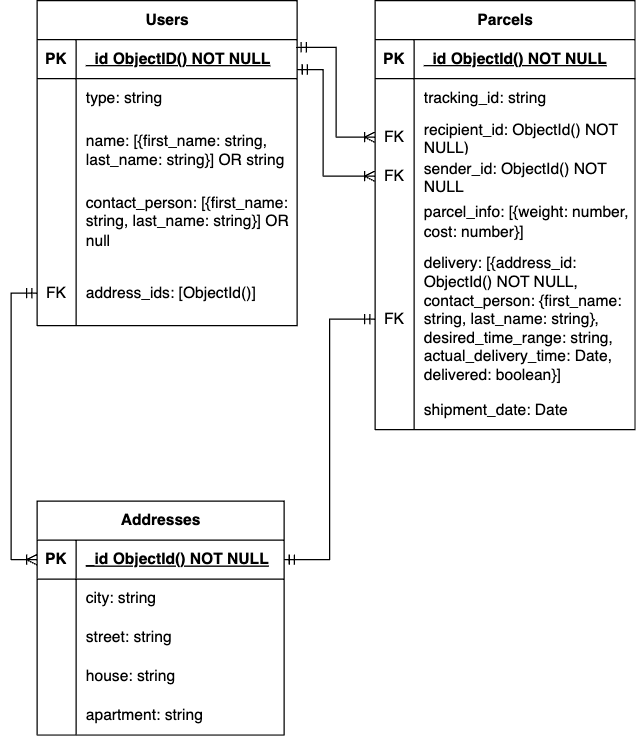

The diagram above was exported from draw.io. Its source (the exported page's mxGraphModel, read from the mxfile embedded in the PNG):
<mxGraphModel dx="1224" dy="658" grid="1" gridSize="10" guides="1" tooltips="1" connect="1" arrows="1" fold="1" page="1" pageScale="1" pageWidth="827" pageHeight="1169" math="0" shadow="0">
  <root>
    <mxCell id="0" />
    <mxCell id="1" parent="0" />
    <mxCell id="3oQxNQJiA7JzjnjZKwpY-1" value="Users" style="shape=table;startSize=30;container=1;collapsible=1;childLayout=tableLayout;fixedRows=1;rowLines=0;fontStyle=1;align=center;resizeLast=1;html=1;" parent="1" vertex="1">
      <mxGeometry x="130" y="200" width="200" height="250" as="geometry" />
    </mxCell>
    <mxCell id="3oQxNQJiA7JzjnjZKwpY-2" value="" style="shape=tableRow;horizontal=0;startSize=0;swimlaneHead=0;swimlaneBody=0;fillColor=none;collapsible=0;dropTarget=0;points=[[0,0.5],[1,0.5]];portConstraint=eastwest;top=0;left=0;right=0;bottom=1;" parent="3oQxNQJiA7JzjnjZKwpY-1" vertex="1">
      <mxGeometry y="30" width="200" height="30" as="geometry" />
    </mxCell>
    <mxCell id="3oQxNQJiA7JzjnjZKwpY-3" value="PK" style="shape=partialRectangle;connectable=0;fillColor=none;top=0;left=0;bottom=0;right=0;fontStyle=1;overflow=hidden;whiteSpace=wrap;html=1;" parent="3oQxNQJiA7JzjnjZKwpY-2" vertex="1">
      <mxGeometry width="30" height="30" as="geometry">
        <mxRectangle width="30" height="30" as="alternateBounds" />
      </mxGeometry>
    </mxCell>
    <mxCell id="3oQxNQJiA7JzjnjZKwpY-4" value="_id ObjectID() NOT NULL" style="shape=partialRectangle;connectable=0;fillColor=none;top=0;left=0;bottom=0;right=0;align=left;spacingLeft=6;fontStyle=5;overflow=hidden;whiteSpace=wrap;html=1;" parent="3oQxNQJiA7JzjnjZKwpY-2" vertex="1">
      <mxGeometry x="30" width="170" height="30" as="geometry">
        <mxRectangle width="170" height="30" as="alternateBounds" />
      </mxGeometry>
    </mxCell>
    <mxCell id="3oQxNQJiA7JzjnjZKwpY-5" value="" style="shape=tableRow;horizontal=0;startSize=0;swimlaneHead=0;swimlaneBody=0;fillColor=none;collapsible=0;dropTarget=0;points=[[0,0.5],[1,0.5]];portConstraint=eastwest;top=0;left=0;right=0;bottom=0;" parent="3oQxNQJiA7JzjnjZKwpY-1" vertex="1">
      <mxGeometry y="60" width="200" height="30" as="geometry" />
    </mxCell>
    <mxCell id="3oQxNQJiA7JzjnjZKwpY-6" value="" style="shape=partialRectangle;connectable=0;fillColor=none;top=0;left=0;bottom=0;right=0;editable=1;overflow=hidden;whiteSpace=wrap;html=1;" parent="3oQxNQJiA7JzjnjZKwpY-5" vertex="1">
      <mxGeometry width="30" height="30" as="geometry">
        <mxRectangle width="30" height="30" as="alternateBounds" />
      </mxGeometry>
    </mxCell>
    <mxCell id="3oQxNQJiA7JzjnjZKwpY-7" value="type: string" style="shape=partialRectangle;connectable=0;fillColor=none;top=0;left=0;bottom=0;right=0;align=left;spacingLeft=6;overflow=hidden;whiteSpace=wrap;html=1;" parent="3oQxNQJiA7JzjnjZKwpY-5" vertex="1">
      <mxGeometry x="30" width="170" height="30" as="geometry">
        <mxRectangle width="170" height="30" as="alternateBounds" />
      </mxGeometry>
    </mxCell>
    <mxCell id="3oQxNQJiA7JzjnjZKwpY-8" value="" style="shape=tableRow;horizontal=0;startSize=0;swimlaneHead=0;swimlaneBody=0;fillColor=none;collapsible=0;dropTarget=0;points=[[0,0.5],[1,0.5]];portConstraint=eastwest;top=0;left=0;right=0;bottom=0;" parent="3oQxNQJiA7JzjnjZKwpY-1" vertex="1">
      <mxGeometry y="90" width="200" height="50" as="geometry" />
    </mxCell>
    <mxCell id="3oQxNQJiA7JzjnjZKwpY-9" value="" style="shape=partialRectangle;connectable=0;fillColor=none;top=0;left=0;bottom=0;right=0;editable=1;overflow=hidden;whiteSpace=wrap;html=1;" parent="3oQxNQJiA7JzjnjZKwpY-8" vertex="1">
      <mxGeometry width="30" height="50" as="geometry">
        <mxRectangle width="30" height="50" as="alternateBounds" />
      </mxGeometry>
    </mxCell>
    <mxCell id="3oQxNQJiA7JzjnjZKwpY-10" value="name: [{first_name: string, last_name: string}] OR string" style="shape=partialRectangle;connectable=0;fillColor=none;top=0;left=0;bottom=0;right=0;align=left;spacingLeft=6;overflow=hidden;whiteSpace=wrap;html=1;" parent="3oQxNQJiA7JzjnjZKwpY-8" vertex="1">
      <mxGeometry x="30" width="170" height="50" as="geometry">
        <mxRectangle width="170" height="50" as="alternateBounds" />
      </mxGeometry>
    </mxCell>
    <mxCell id="3oQxNQJiA7JzjnjZKwpY-11" value="" style="shape=tableRow;horizontal=0;startSize=0;swimlaneHead=0;swimlaneBody=0;fillColor=none;collapsible=0;dropTarget=0;points=[[0,0.5],[1,0.5]];portConstraint=eastwest;top=0;left=0;right=0;bottom=0;" parent="3oQxNQJiA7JzjnjZKwpY-1" vertex="1">
      <mxGeometry y="140" width="200" height="60" as="geometry" />
    </mxCell>
    <mxCell id="3oQxNQJiA7JzjnjZKwpY-12" value="" style="shape=partialRectangle;connectable=0;fillColor=none;top=0;left=0;bottom=0;right=0;editable=1;overflow=hidden;whiteSpace=wrap;html=1;" parent="3oQxNQJiA7JzjnjZKwpY-11" vertex="1">
      <mxGeometry width="30" height="60" as="geometry">
        <mxRectangle width="30" height="60" as="alternateBounds" />
      </mxGeometry>
    </mxCell>
    <mxCell id="3oQxNQJiA7JzjnjZKwpY-13" value="contact_person: [{first_name: string, last_name: string}] OR null" style="shape=partialRectangle;connectable=0;fillColor=none;top=0;left=0;bottom=0;right=0;align=left;spacingLeft=6;overflow=hidden;whiteSpace=wrap;html=1;" parent="3oQxNQJiA7JzjnjZKwpY-11" vertex="1">
      <mxGeometry x="30" width="170" height="60" as="geometry">
        <mxRectangle width="170" height="60" as="alternateBounds" />
      </mxGeometry>
    </mxCell>
    <mxCell id="3oQxNQJiA7JzjnjZKwpY-40" value="" style="shape=tableRow;horizontal=0;startSize=0;swimlaneHead=0;swimlaneBody=0;fillColor=none;collapsible=0;dropTarget=0;points=[[0,0.5],[1,0.5]];portConstraint=eastwest;top=0;left=0;right=0;bottom=0;" parent="3oQxNQJiA7JzjnjZKwpY-1" vertex="1">
      <mxGeometry y="200" width="200" height="50" as="geometry" />
    </mxCell>
    <mxCell id="3oQxNQJiA7JzjnjZKwpY-41" value="FK" style="shape=partialRectangle;connectable=0;fillColor=none;top=0;left=0;bottom=0;right=0;editable=1;overflow=hidden;whiteSpace=wrap;html=1;" parent="3oQxNQJiA7JzjnjZKwpY-40" vertex="1">
      <mxGeometry width="30" height="50" as="geometry">
        <mxRectangle width="30" height="50" as="alternateBounds" />
      </mxGeometry>
    </mxCell>
    <mxCell id="3oQxNQJiA7JzjnjZKwpY-42" value="address_ids: [ObjectId()]" style="shape=partialRectangle;connectable=0;fillColor=none;top=0;left=0;bottom=0;right=0;align=left;spacingLeft=6;overflow=hidden;whiteSpace=wrap;html=1;" parent="3oQxNQJiA7JzjnjZKwpY-40" vertex="1">
      <mxGeometry x="30" width="170" height="50" as="geometry">
        <mxRectangle width="170" height="50" as="alternateBounds" />
      </mxGeometry>
    </mxCell>
    <mxCell id="3oQxNQJiA7JzjnjZKwpY-14" value="Parcels" style="shape=table;startSize=30;container=1;collapsible=1;childLayout=tableLayout;fixedRows=1;rowLines=0;fontStyle=1;align=center;resizeLast=1;html=1;" parent="1" vertex="1">
      <mxGeometry x="390" y="200" width="200" height="330.0000000000002" as="geometry" />
    </mxCell>
    <mxCell id="3oQxNQJiA7JzjnjZKwpY-15" value="" style="shape=tableRow;horizontal=0;startSize=0;swimlaneHead=0;swimlaneBody=0;fillColor=none;collapsible=0;dropTarget=0;points=[[0,0.5],[1,0.5]];portConstraint=eastwest;top=0;left=0;right=0;bottom=1;" parent="3oQxNQJiA7JzjnjZKwpY-14" vertex="1">
      <mxGeometry y="30" width="200" height="30" as="geometry" />
    </mxCell>
    <mxCell id="3oQxNQJiA7JzjnjZKwpY-16" value="PK" style="shape=partialRectangle;connectable=0;fillColor=none;top=0;left=0;bottom=0;right=0;fontStyle=1;overflow=hidden;whiteSpace=wrap;html=1;" parent="3oQxNQJiA7JzjnjZKwpY-15" vertex="1">
      <mxGeometry width="30" height="30" as="geometry">
        <mxRectangle width="30" height="30" as="alternateBounds" />
      </mxGeometry>
    </mxCell>
    <mxCell id="3oQxNQJiA7JzjnjZKwpY-17" value="_id ObjectId() NOT NULL" style="shape=partialRectangle;connectable=0;fillColor=none;top=0;left=0;bottom=0;right=0;align=left;spacingLeft=6;fontStyle=5;overflow=hidden;whiteSpace=wrap;html=1;" parent="3oQxNQJiA7JzjnjZKwpY-15" vertex="1">
      <mxGeometry x="30" width="170" height="30" as="geometry">
        <mxRectangle width="170" height="30" as="alternateBounds" />
      </mxGeometry>
    </mxCell>
    <mxCell id="3oQxNQJiA7JzjnjZKwpY-18" value="" style="shape=tableRow;horizontal=0;startSize=0;swimlaneHead=0;swimlaneBody=0;fillColor=none;collapsible=0;dropTarget=0;points=[[0,0.5],[1,0.5]];portConstraint=eastwest;top=0;left=0;right=0;bottom=0;" parent="3oQxNQJiA7JzjnjZKwpY-14" vertex="1">
      <mxGeometry y="60" width="200" height="30" as="geometry" />
    </mxCell>
    <mxCell id="3oQxNQJiA7JzjnjZKwpY-19" value="" style="shape=partialRectangle;connectable=0;fillColor=none;top=0;left=0;bottom=0;right=0;editable=1;overflow=hidden;whiteSpace=wrap;html=1;" parent="3oQxNQJiA7JzjnjZKwpY-18" vertex="1">
      <mxGeometry width="30" height="30" as="geometry">
        <mxRectangle width="30" height="30" as="alternateBounds" />
      </mxGeometry>
    </mxCell>
    <mxCell id="3oQxNQJiA7JzjnjZKwpY-20" value="tracking_id: string" style="shape=partialRectangle;connectable=0;fillColor=none;top=0;left=0;bottom=0;right=0;align=left;spacingLeft=6;overflow=hidden;whiteSpace=wrap;html=1;" parent="3oQxNQJiA7JzjnjZKwpY-18" vertex="1">
      <mxGeometry x="30" width="170" height="30" as="geometry">
        <mxRectangle width="170" height="30" as="alternateBounds" />
      </mxGeometry>
    </mxCell>
    <mxCell id="3oQxNQJiA7JzjnjZKwpY-21" value="" style="shape=tableRow;horizontal=0;startSize=0;swimlaneHead=0;swimlaneBody=0;fillColor=none;collapsible=0;dropTarget=0;points=[[0,0.5],[1,0.5]];portConstraint=eastwest;top=0;left=0;right=0;bottom=0;" parent="3oQxNQJiA7JzjnjZKwpY-14" vertex="1">
      <mxGeometry y="90" width="200" height="30" as="geometry" />
    </mxCell>
    <mxCell id="3oQxNQJiA7JzjnjZKwpY-22" value="FK" style="shape=partialRectangle;connectable=0;fillColor=none;top=0;left=0;bottom=0;right=0;editable=1;overflow=hidden;whiteSpace=wrap;html=1;" parent="3oQxNQJiA7JzjnjZKwpY-21" vertex="1">
      <mxGeometry width="30" height="30" as="geometry">
        <mxRectangle width="30" height="30" as="alternateBounds" />
      </mxGeometry>
    </mxCell>
    <mxCell id="3oQxNQJiA7JzjnjZKwpY-23" value="recipient_id: ObjectId() NOT NULL)" style="shape=partialRectangle;connectable=0;fillColor=none;top=0;left=0;bottom=0;right=0;align=left;spacingLeft=6;overflow=hidden;whiteSpace=wrap;html=1;" parent="3oQxNQJiA7JzjnjZKwpY-21" vertex="1">
      <mxGeometry x="30" width="170" height="30" as="geometry">
        <mxRectangle width="170" height="30" as="alternateBounds" />
      </mxGeometry>
    </mxCell>
    <mxCell id="3oQxNQJiA7JzjnjZKwpY-24" value="" style="shape=tableRow;horizontal=0;startSize=0;swimlaneHead=0;swimlaneBody=0;fillColor=none;collapsible=0;dropTarget=0;points=[[0,0.5],[1,0.5]];portConstraint=eastwest;top=0;left=0;right=0;bottom=0;" parent="3oQxNQJiA7JzjnjZKwpY-14" vertex="1">
      <mxGeometry y="120" width="200" height="30" as="geometry" />
    </mxCell>
    <mxCell id="3oQxNQJiA7JzjnjZKwpY-25" value="FK" style="shape=partialRectangle;connectable=0;fillColor=none;top=0;left=0;bottom=0;right=0;editable=1;overflow=hidden;whiteSpace=wrap;html=1;" parent="3oQxNQJiA7JzjnjZKwpY-24" vertex="1">
      <mxGeometry width="30" height="30" as="geometry">
        <mxRectangle width="30" height="30" as="alternateBounds" />
      </mxGeometry>
    </mxCell>
    <mxCell id="3oQxNQJiA7JzjnjZKwpY-26" value="sender_id: ObjectId() NOT NULL" style="shape=partialRectangle;connectable=0;fillColor=none;top=0;left=0;bottom=0;right=0;align=left;spacingLeft=6;overflow=hidden;whiteSpace=wrap;html=1;" parent="3oQxNQJiA7JzjnjZKwpY-24" vertex="1">
      <mxGeometry x="30" width="170" height="30" as="geometry">
        <mxRectangle width="170" height="30" as="alternateBounds" />
      </mxGeometry>
    </mxCell>
    <mxCell id="3oQxNQJiA7JzjnjZKwpY-46" value="" style="shape=tableRow;horizontal=0;startSize=0;swimlaneHead=0;swimlaneBody=0;fillColor=none;collapsible=0;dropTarget=0;points=[[0,0.5],[1,0.5]];portConstraint=eastwest;top=0;left=0;right=0;bottom=0;" parent="3oQxNQJiA7JzjnjZKwpY-14" vertex="1">
      <mxGeometry y="150" width="200" height="40" as="geometry" />
    </mxCell>
    <mxCell id="3oQxNQJiA7JzjnjZKwpY-47" value="" style="shape=partialRectangle;connectable=0;fillColor=none;top=0;left=0;bottom=0;right=0;editable=1;overflow=hidden;whiteSpace=wrap;html=1;" parent="3oQxNQJiA7JzjnjZKwpY-46" vertex="1">
      <mxGeometry width="30" height="40" as="geometry">
        <mxRectangle width="30" height="40" as="alternateBounds" />
      </mxGeometry>
    </mxCell>
    <mxCell id="3oQxNQJiA7JzjnjZKwpY-48" value="parcel_info: [{weight: number, cost: number}]" style="shape=partialRectangle;connectable=0;fillColor=none;top=0;left=0;bottom=0;right=0;align=left;spacingLeft=6;overflow=hidden;whiteSpace=wrap;html=1;" parent="3oQxNQJiA7JzjnjZKwpY-46" vertex="1">
      <mxGeometry x="30" width="170" height="40" as="geometry">
        <mxRectangle width="170" height="40" as="alternateBounds" />
      </mxGeometry>
    </mxCell>
    <mxCell id="3oQxNQJiA7JzjnjZKwpY-49" value="" style="shape=tableRow;horizontal=0;startSize=0;swimlaneHead=0;swimlaneBody=0;fillColor=none;collapsible=0;dropTarget=0;points=[[0,0.5],[1,0.5]];portConstraint=eastwest;top=0;left=0;right=0;bottom=0;" parent="3oQxNQJiA7JzjnjZKwpY-14" vertex="1">
      <mxGeometry y="190" width="200" height="110" as="geometry" />
    </mxCell>
    <mxCell id="3oQxNQJiA7JzjnjZKwpY-50" value="FK" style="shape=partialRectangle;connectable=0;fillColor=none;top=0;left=0;bottom=0;right=0;editable=1;overflow=hidden;whiteSpace=wrap;html=1;" parent="3oQxNQJiA7JzjnjZKwpY-49" vertex="1">
      <mxGeometry width="30" height="110" as="geometry">
        <mxRectangle width="30" height="110" as="alternateBounds" />
      </mxGeometry>
    </mxCell>
    <mxCell id="3oQxNQJiA7JzjnjZKwpY-51" value="delivery: [{address_id: ObjectId() NOT NULL, contact_person: {first_name: string, last_name: string}, desired_time_range: string, actual_delivery_time: Date, delivered: boolean}]" style="shape=partialRectangle;connectable=0;fillColor=none;top=0;left=0;bottom=0;right=0;align=left;spacingLeft=6;overflow=hidden;whiteSpace=wrap;html=1;" parent="3oQxNQJiA7JzjnjZKwpY-49" vertex="1">
      <mxGeometry x="30" width="170" height="110" as="geometry">
        <mxRectangle width="170" height="110" as="alternateBounds" />
      </mxGeometry>
    </mxCell>
    <mxCell id="3oQxNQJiA7JzjnjZKwpY-64" value="" style="shape=tableRow;horizontal=0;startSize=0;swimlaneHead=0;swimlaneBody=0;fillColor=none;collapsible=0;dropTarget=0;points=[[0,0.5],[1,0.5]];portConstraint=eastwest;top=0;left=0;right=0;bottom=0;" parent="3oQxNQJiA7JzjnjZKwpY-14" vertex="1">
      <mxGeometry y="300" width="200" height="30" as="geometry" />
    </mxCell>
    <mxCell id="3oQxNQJiA7JzjnjZKwpY-65" value="" style="shape=partialRectangle;connectable=0;fillColor=none;top=0;left=0;bottom=0;right=0;editable=1;overflow=hidden;whiteSpace=wrap;html=1;" parent="3oQxNQJiA7JzjnjZKwpY-64" vertex="1">
      <mxGeometry width="30" height="30" as="geometry">
        <mxRectangle width="30" height="30" as="alternateBounds" />
      </mxGeometry>
    </mxCell>
    <mxCell id="3oQxNQJiA7JzjnjZKwpY-66" value="shipment_date: Date" style="shape=partialRectangle;connectable=0;fillColor=none;top=0;left=0;bottom=0;right=0;align=left;spacingLeft=6;overflow=hidden;whiteSpace=wrap;html=1;" parent="3oQxNQJiA7JzjnjZKwpY-64" vertex="1">
      <mxGeometry x="30" width="170" height="30" as="geometry">
        <mxRectangle width="170" height="30" as="alternateBounds" />
      </mxGeometry>
    </mxCell>
    <mxCell id="3oQxNQJiA7JzjnjZKwpY-27" value="Addresses" style="shape=table;startSize=30;container=1;collapsible=1;childLayout=tableLayout;fixedRows=1;rowLines=0;fontStyle=1;align=center;resizeLast=1;html=1;" parent="1" vertex="1">
      <mxGeometry x="130" y="585" width="190" height="180" as="geometry" />
    </mxCell>
    <mxCell id="3oQxNQJiA7JzjnjZKwpY-28" value="" style="shape=tableRow;horizontal=0;startSize=0;swimlaneHead=0;swimlaneBody=0;fillColor=none;collapsible=0;dropTarget=0;points=[[0,0.5],[1,0.5]];portConstraint=eastwest;top=0;left=0;right=0;bottom=1;" parent="3oQxNQJiA7JzjnjZKwpY-27" vertex="1">
      <mxGeometry y="30" width="190" height="30" as="geometry" />
    </mxCell>
    <mxCell id="3oQxNQJiA7JzjnjZKwpY-29" value="PK" style="shape=partialRectangle;connectable=0;fillColor=none;top=0;left=0;bottom=0;right=0;fontStyle=1;overflow=hidden;whiteSpace=wrap;html=1;" parent="3oQxNQJiA7JzjnjZKwpY-28" vertex="1">
      <mxGeometry width="30" height="30" as="geometry">
        <mxRectangle width="30" height="30" as="alternateBounds" />
      </mxGeometry>
    </mxCell>
    <mxCell id="3oQxNQJiA7JzjnjZKwpY-30" value="_id ObjectId() NOT NULL" style="shape=partialRectangle;connectable=0;fillColor=none;top=0;left=0;bottom=0;right=0;align=left;spacingLeft=6;fontStyle=5;overflow=hidden;whiteSpace=wrap;html=1;" parent="3oQxNQJiA7JzjnjZKwpY-28" vertex="1">
      <mxGeometry x="30" width="160" height="30" as="geometry">
        <mxRectangle width="160" height="30" as="alternateBounds" />
      </mxGeometry>
    </mxCell>
    <mxCell id="3oQxNQJiA7JzjnjZKwpY-31" value="" style="shape=tableRow;horizontal=0;startSize=0;swimlaneHead=0;swimlaneBody=0;fillColor=none;collapsible=0;dropTarget=0;points=[[0,0.5],[1,0.5]];portConstraint=eastwest;top=0;left=0;right=0;bottom=0;" parent="3oQxNQJiA7JzjnjZKwpY-27" vertex="1">
      <mxGeometry y="60" width="190" height="30" as="geometry" />
    </mxCell>
    <mxCell id="3oQxNQJiA7JzjnjZKwpY-32" value="" style="shape=partialRectangle;connectable=0;fillColor=none;top=0;left=0;bottom=0;right=0;editable=1;overflow=hidden;whiteSpace=wrap;html=1;" parent="3oQxNQJiA7JzjnjZKwpY-31" vertex="1">
      <mxGeometry width="30" height="30" as="geometry">
        <mxRectangle width="30" height="30" as="alternateBounds" />
      </mxGeometry>
    </mxCell>
    <mxCell id="3oQxNQJiA7JzjnjZKwpY-33" value="city: string" style="shape=partialRectangle;connectable=0;fillColor=none;top=0;left=0;bottom=0;right=0;align=left;spacingLeft=6;overflow=hidden;whiteSpace=wrap;html=1;" parent="3oQxNQJiA7JzjnjZKwpY-31" vertex="1">
      <mxGeometry x="30" width="160" height="30" as="geometry">
        <mxRectangle width="160" height="30" as="alternateBounds" />
      </mxGeometry>
    </mxCell>
    <mxCell id="3oQxNQJiA7JzjnjZKwpY-37" value="" style="shape=tableRow;horizontal=0;startSize=0;swimlaneHead=0;swimlaneBody=0;fillColor=none;collapsible=0;dropTarget=0;points=[[0,0.5],[1,0.5]];portConstraint=eastwest;top=0;left=0;right=0;bottom=0;" parent="3oQxNQJiA7JzjnjZKwpY-27" vertex="1">
      <mxGeometry y="90" width="190" height="30" as="geometry" />
    </mxCell>
    <mxCell id="3oQxNQJiA7JzjnjZKwpY-38" value="" style="shape=partialRectangle;connectable=0;fillColor=none;top=0;left=0;bottom=0;right=0;editable=1;overflow=hidden;whiteSpace=wrap;html=1;" parent="3oQxNQJiA7JzjnjZKwpY-37" vertex="1">
      <mxGeometry width="30" height="30" as="geometry">
        <mxRectangle width="30" height="30" as="alternateBounds" />
      </mxGeometry>
    </mxCell>
    <mxCell id="3oQxNQJiA7JzjnjZKwpY-39" value="street: string" style="shape=partialRectangle;connectable=0;fillColor=none;top=0;left=0;bottom=0;right=0;align=left;spacingLeft=6;overflow=hidden;whiteSpace=wrap;html=1;" parent="3oQxNQJiA7JzjnjZKwpY-37" vertex="1">
      <mxGeometry x="30" width="160" height="30" as="geometry">
        <mxRectangle width="160" height="30" as="alternateBounds" />
      </mxGeometry>
    </mxCell>
    <mxCell id="3oQxNQJiA7JzjnjZKwpY-67" value="" style="shape=tableRow;horizontal=0;startSize=0;swimlaneHead=0;swimlaneBody=0;fillColor=none;collapsible=0;dropTarget=0;points=[[0,0.5],[1,0.5]];portConstraint=eastwest;top=0;left=0;right=0;bottom=0;" parent="3oQxNQJiA7JzjnjZKwpY-27" vertex="1">
      <mxGeometry y="120" width="190" height="30" as="geometry" />
    </mxCell>
    <mxCell id="3oQxNQJiA7JzjnjZKwpY-68" value="" style="shape=partialRectangle;connectable=0;fillColor=none;top=0;left=0;bottom=0;right=0;editable=1;overflow=hidden;whiteSpace=wrap;html=1;" parent="3oQxNQJiA7JzjnjZKwpY-67" vertex="1">
      <mxGeometry width="30" height="30" as="geometry">
        <mxRectangle width="30" height="30" as="alternateBounds" />
      </mxGeometry>
    </mxCell>
    <mxCell id="3oQxNQJiA7JzjnjZKwpY-69" value="house: string" style="shape=partialRectangle;connectable=0;fillColor=none;top=0;left=0;bottom=0;right=0;align=left;spacingLeft=6;overflow=hidden;whiteSpace=wrap;html=1;" parent="3oQxNQJiA7JzjnjZKwpY-67" vertex="1">
      <mxGeometry x="30" width="160" height="30" as="geometry">
        <mxRectangle width="160" height="30" as="alternateBounds" />
      </mxGeometry>
    </mxCell>
    <mxCell id="3oQxNQJiA7JzjnjZKwpY-70" value="" style="shape=tableRow;horizontal=0;startSize=0;swimlaneHead=0;swimlaneBody=0;fillColor=none;collapsible=0;dropTarget=0;points=[[0,0.5],[1,0.5]];portConstraint=eastwest;top=0;left=0;right=0;bottom=0;" parent="3oQxNQJiA7JzjnjZKwpY-27" vertex="1">
      <mxGeometry y="150" width="190" height="30" as="geometry" />
    </mxCell>
    <mxCell id="3oQxNQJiA7JzjnjZKwpY-71" value="" style="shape=partialRectangle;connectable=0;fillColor=none;top=0;left=0;bottom=0;right=0;editable=1;overflow=hidden;whiteSpace=wrap;html=1;" parent="3oQxNQJiA7JzjnjZKwpY-70" vertex="1">
      <mxGeometry width="30" height="30" as="geometry">
        <mxRectangle width="30" height="30" as="alternateBounds" />
      </mxGeometry>
    </mxCell>
    <mxCell id="3oQxNQJiA7JzjnjZKwpY-72" value="apartment: string" style="shape=partialRectangle;connectable=0;fillColor=none;top=0;left=0;bottom=0;right=0;align=left;spacingLeft=6;overflow=hidden;whiteSpace=wrap;html=1;" parent="3oQxNQJiA7JzjnjZKwpY-70" vertex="1">
      <mxGeometry x="30" width="160" height="30" as="geometry">
        <mxRectangle width="160" height="30" as="alternateBounds" />
      </mxGeometry>
    </mxCell>
    <mxCell id="3oQxNQJiA7JzjnjZKwpY-73" style="edgeStyle=orthogonalEdgeStyle;rounded=0;orthogonalLoop=1;jettySize=auto;html=1;exitX=0;exitY=0.5;exitDx=0;exitDy=0;entryX=0;entryY=0.5;entryDx=0;entryDy=0;startArrow=ERmandOne;startFill=0;endArrow=ERoneToMany;endFill=0;" parent="1" source="3oQxNQJiA7JzjnjZKwpY-40" target="3oQxNQJiA7JzjnjZKwpY-28" edge="1">
      <mxGeometry relative="1" as="geometry" />
    </mxCell>
    <mxCell id="3oQxNQJiA7JzjnjZKwpY-74" style="edgeStyle=orthogonalEdgeStyle;shape=connector;rounded=0;orthogonalLoop=1;jettySize=auto;html=1;exitX=0;exitY=0.5;exitDx=0;exitDy=0;entryX=0.996;entryY=0.196;entryDx=0;entryDy=0;strokeColor=default;align=center;verticalAlign=middle;fontFamily=Helvetica;fontSize=11;fontColor=default;labelBackgroundColor=default;startArrow=ERoneToMany;startFill=0;endArrow=ERmandOne;endFill=0;entryPerimeter=0;" parent="1" source="3oQxNQJiA7JzjnjZKwpY-21" target="3oQxNQJiA7JzjnjZKwpY-2" edge="1">
      <mxGeometry relative="1" as="geometry" />
    </mxCell>
    <mxCell id="3oQxNQJiA7JzjnjZKwpY-75" style="edgeStyle=orthogonalEdgeStyle;shape=connector;rounded=0;orthogonalLoop=1;jettySize=auto;html=1;exitX=0;exitY=0.5;exitDx=0;exitDy=0;strokeColor=default;align=center;verticalAlign=middle;fontFamily=Helvetica;fontSize=11;fontColor=default;labelBackgroundColor=default;startArrow=ERoneToMany;startFill=0;endArrow=ERmandOne;endFill=0;" parent="1" source="3oQxNQJiA7JzjnjZKwpY-24" edge="1">
      <mxGeometry relative="1" as="geometry">
        <mxPoint x="392" y="335" as="sourcePoint" />
        <mxPoint x="330" y="253" as="targetPoint" />
        <Array as="points">
          <mxPoint x="350" y="335" />
          <mxPoint x="350" y="253" />
        </Array>
      </mxGeometry>
    </mxCell>
    <mxCell id="3oQxNQJiA7JzjnjZKwpY-76" style="edgeStyle=orthogonalEdgeStyle;shape=connector;rounded=0;orthogonalLoop=1;jettySize=auto;html=1;exitX=0;exitY=0.5;exitDx=0;exitDy=0;entryX=1;entryY=0.5;entryDx=0;entryDy=0;strokeColor=default;align=center;verticalAlign=middle;fontFamily=Helvetica;fontSize=11;fontColor=default;labelBackgroundColor=default;startArrow=ERmandOne;startFill=0;endArrow=ERmandOne;endFill=0;" parent="1" source="3oQxNQJiA7JzjnjZKwpY-49" target="3oQxNQJiA7JzjnjZKwpY-28" edge="1">
      <mxGeometry relative="1" as="geometry" />
    </mxCell>
  </root>
</mxGraphModel>